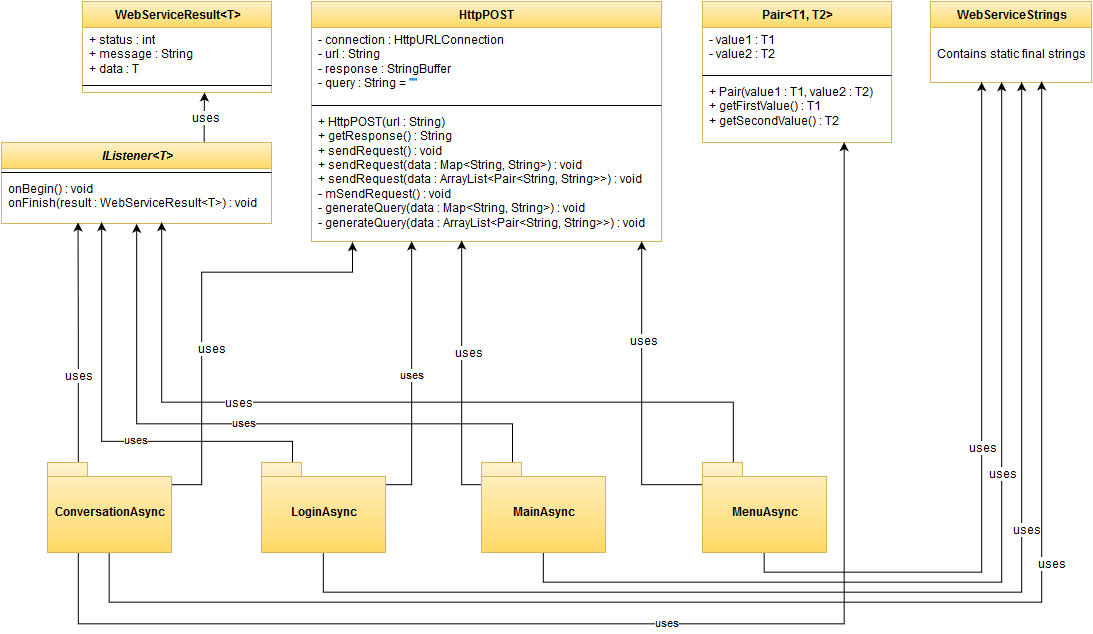

The diagram above was exported from draw.io. Its source (the exported page's mxGraphModel, read from the mxfile embedded in the PNG):
<mxGraphModel dx="1559" dy="1572" grid="1" gridSize="10" guides="1" tooltips="1" connect="1" arrows="1" fold="1" page="1" pageScale="1" pageWidth="826" pageHeight="1169" background="#ffffff" math="0">
  <root>
    <mxCell id="0" />
    <mxCell id="1" parent="0" />
    <mxCell id="21" value="HttpPOST" style="swimlane;html=1;fontStyle=1;align=center;verticalAlign=top;childLayout=stackLayout;horizontal=1;startSize=26;horizontalStack=0;resizeParent=1;resizeLast=0;collapsible=1;marginBottom=0;swimlaneFillColor=#ffffff;plain-yellow" parent="1" vertex="1">
      <mxGeometry x="260" y="-1151" width="350" height="240" as="geometry" />
    </mxCell>
    <mxCell id="22" value="- connection : HttpURLConnection&lt;br&gt;- url : String&lt;br&gt;- response : StringBuffer&lt;br&gt;- query : String = &quot;&quot;&lt;br&gt;" style="text;html=1;strokeColor=none;fillColor=none;align=left;verticalAlign=top;spacingLeft=4;spacingRight=4;whiteSpace=wrap;overflow=hidden;rotatable=0;points=[[0,0.5],[1,0.5]];portConstraint=eastwest;" parent="21" vertex="1">
      <mxGeometry y="26" width="350" height="74" as="geometry" />
    </mxCell>
    <mxCell id="23" value="" style="line;html=1;strokeWidth=1;fillColor=none;align=left;verticalAlign=middle;spacingTop=-1;spacingLeft=3;spacingRight=3;rotatable=0;labelPosition=right;points=[];portConstraint=eastwest;" parent="21" vertex="1">
      <mxGeometry y="100" width="350" height="8" as="geometry" />
    </mxCell>
    <mxCell id="24" value="+ HttpPOST(url : String)&lt;br&gt;+ getResponse() : String&lt;br&gt;+ sendRequest() : void&lt;br&gt;+ sendRequest(data : Map&amp;lt;String, String&amp;gt;) : void&lt;br&gt;+ sendRequest(data : ArrayList&amp;lt;Pair&amp;lt;String, String&amp;gt;&amp;gt;) : void&lt;br&gt;- mSendRequest() : void&lt;br&gt;- generateQuery(data : Map&amp;lt;String, String&amp;gt;) : void&lt;br&gt;- generateQuery(data : ArrayList&amp;lt;Pair&amp;lt;String, String&amp;gt;&amp;gt;) : void&lt;br&gt;" style="text;html=1;strokeColor=none;fillColor=none;align=left;verticalAlign=top;spacingLeft=4;spacingRight=4;whiteSpace=wrap;overflow=hidden;rotatable=0;points=[[0,0.5],[1,0.5]];portConstraint=eastwest;" parent="21" vertex="1">
      <mxGeometry y="108" width="350" height="132" as="geometry" />
    </mxCell>
    <mxCell id="73" style="edgeStyle=orthogonalEdgeStyle;rounded=0;html=1;exitX=0.75;exitY=0;jettySize=auto;orthogonalLoop=1;" edge="1" parent="1" source="57">
      <mxGeometry relative="1" as="geometry">
        <mxPoint x="153" y="-1060" as="targetPoint" />
      </mxGeometry>
    </mxCell>
    <mxCell id="74" value="uses&lt;br&gt;" style="text;html=1;resizable=0;points=[];;align=center;verticalAlign=middle;labelBackgroundColor=#ffffff;" vertex="1" connectable="0" parent="73">
      <mxGeometry x="-0.04" y="-1" relative="1" as="geometry">
        <mxPoint as="offset" />
      </mxGeometry>
    </mxCell>
    <mxCell id="57" value="&lt;i&gt;IListener&amp;lt;T&amp;gt;&lt;/i&gt;" style="swimlane;html=1;fontStyle=1;align=center;verticalAlign=top;childLayout=stackLayout;horizontal=1;startSize=26;horizontalStack=0;resizeParent=1;resizeLast=0;collapsible=1;marginBottom=0;swimlaneFillColor=#ffffff;plain-yellow" vertex="1" parent="1">
      <mxGeometry x="-50" y="-1010" width="270" height="81" as="geometry" />
    </mxCell>
    <mxCell id="59" value="" style="line;html=1;strokeWidth=1;fillColor=none;align=left;verticalAlign=middle;spacingTop=-1;spacingLeft=3;spacingRight=3;rotatable=0;labelPosition=right;points=[];portConstraint=eastwest;" vertex="1" parent="57">
      <mxGeometry y="26" width="270" height="8" as="geometry" />
    </mxCell>
    <mxCell id="60" value="onBegin() : void&lt;br&gt;onFinish(result : WebServiceResult&amp;lt;T&amp;gt;) : void&lt;br&gt;" style="text;html=1;strokeColor=none;fillColor=none;align=left;verticalAlign=top;spacingLeft=4;spacingRight=4;whiteSpace=wrap;overflow=hidden;rotatable=0;points=[[0,0.5],[1,0.5]];portConstraint=eastwest;" vertex="1" parent="57">
      <mxGeometry y="34" width="270" height="36" as="geometry" />
    </mxCell>
    <mxCell id="61" value="Pair&amp;lt;T1, T2&amp;gt;&lt;br&gt;" style="swimlane;html=1;fontStyle=1;align=center;verticalAlign=top;childLayout=stackLayout;horizontal=1;startSize=26;horizontalStack=0;resizeParent=1;resizeLast=0;collapsible=1;marginBottom=0;swimlaneFillColor=#ffffff;plain-yellow" vertex="1" parent="1">
      <mxGeometry x="651" y="-1151" width="189" height="141" as="geometry" />
    </mxCell>
    <mxCell id="62" value="- value1 : T1&lt;br&gt;- value2 : T2&lt;br&gt;" style="text;html=1;strokeColor=none;fillColor=none;align=left;verticalAlign=top;spacingLeft=4;spacingRight=4;whiteSpace=wrap;overflow=hidden;rotatable=0;points=[[0,0.5],[1,0.5]];portConstraint=eastwest;" vertex="1" parent="61">
      <mxGeometry y="26" width="189" height="44" as="geometry" />
    </mxCell>
    <mxCell id="63" value="" style="line;html=1;strokeWidth=1;fillColor=none;align=left;verticalAlign=middle;spacingTop=-1;spacingLeft=3;spacingRight=3;rotatable=0;labelPosition=right;points=[];portConstraint=eastwest;" vertex="1" parent="61">
      <mxGeometry y="70" width="189" height="8" as="geometry" />
    </mxCell>
    <mxCell id="64" value="+ Pair(value1 : T1, value2 : T2)&lt;br&gt;+ getFirstValue() : T1&lt;br&gt;+ getSecondValue() : T2&lt;br&gt;" style="text;html=1;strokeColor=none;fillColor=none;align=left;verticalAlign=top;spacingLeft=4;spacingRight=4;whiteSpace=wrap;overflow=hidden;rotatable=0;points=[[0,0.5],[1,0.5]];portConstraint=eastwest;" vertex="1" parent="61">
      <mxGeometry y="78" width="189" height="52" as="geometry" />
    </mxCell>
    <mxCell id="65" value="WebServiceResult&amp;lt;T&amp;gt;" style="swimlane;html=1;fontStyle=1;align=center;verticalAlign=top;childLayout=stackLayout;horizontal=1;startSize=26;horizontalStack=0;resizeParent=1;resizeLast=0;collapsible=1;marginBottom=0;swimlaneFillColor=#ffffff;plain-yellow" vertex="1" parent="1">
      <mxGeometry x="31" y="-1151" width="189" height="91" as="geometry" />
    </mxCell>
    <mxCell id="66" value="+ status : int&lt;br&gt;+ message : String&lt;br&gt;+ data : T&lt;br&gt;" style="text;html=1;strokeColor=none;fillColor=none;align=left;verticalAlign=top;spacingLeft=4;spacingRight=4;whiteSpace=wrap;overflow=hidden;rotatable=0;points=[[0,0.5],[1,0.5]];portConstraint=eastwest;" vertex="1" parent="65">
      <mxGeometry y="26" width="189" height="54" as="geometry" />
    </mxCell>
    <mxCell id="67" value="" style="line;html=1;strokeWidth=1;fillColor=none;align=left;verticalAlign=middle;spacingTop=-1;spacingLeft=3;spacingRight=3;rotatable=0;labelPosition=right;points=[];portConstraint=eastwest;" vertex="1" parent="65">
      <mxGeometry y="80" width="189" height="8" as="geometry" />
    </mxCell>
    <mxCell id="69" value="WebServiceStrings" style="swimlane;html=1;fontStyle=1;align=center;verticalAlign=top;childLayout=stackLayout;horizontal=1;startSize=26;horizontalStack=0;resizeParent=1;resizeLast=0;collapsible=1;marginBottom=0;swimlaneFillColor=#ffffff;plain-yellow" vertex="1" parent="1">
      <mxGeometry x="879" y="-1151" width="161" height="81" as="geometry" />
    </mxCell>
    <mxCell id="70" value="&lt;div align=&quot;center&quot;&gt;&lt;br&gt;Contains static final strings&lt;br&gt;&lt;/div&gt;" style="text;html=1;strokeColor=none;fillColor=none;align=left;verticalAlign=top;spacingLeft=4;spacingRight=4;whiteSpace=wrap;overflow=hidden;rotatable=0;points=[[0,0.5],[1,0.5]];portConstraint=eastwest;" vertex="1" parent="69">
      <mxGeometry y="26" width="161" height="54" as="geometry" />
    </mxCell>
    <mxCell id="79" style="edgeStyle=orthogonalEdgeStyle;rounded=0;html=1;exitX=0.25;exitY=0;jettySize=auto;orthogonalLoop=1;" edge="1" parent="1" source="75">
      <mxGeometry relative="1" as="geometry">
        <mxPoint x="26.536231884057997" y="-930.0000000000001" as="targetPoint" />
      </mxGeometry>
    </mxCell>
    <mxCell id="80" value="uses&lt;br&gt;" style="text;html=1;resizable=0;points=[];;align=center;verticalAlign=middle;labelBackgroundColor=#ffffff;" vertex="1" connectable="0" parent="79">
      <mxGeometry x="-0.2843" relative="1" as="geometry">
        <mxPoint as="offset" />
      </mxGeometry>
    </mxCell>
    <mxCell id="85" style="edgeStyle=orthogonalEdgeStyle;rounded=0;html=1;exitX=1;exitY=0.25;entryX=0.116;entryY=1.003;entryPerimeter=0;jettySize=auto;orthogonalLoop=1;" edge="1" parent="1" source="75" target="24">
      <mxGeometry relative="1" as="geometry">
        <Array as="points">
          <mxPoint x="150" y="-667" />
          <mxPoint x="150" y="-880" />
          <mxPoint x="300" y="-880" />
        </Array>
      </mxGeometry>
    </mxCell>
    <mxCell id="91" value="uses" style="text;html=1;resizable=0;points=[];;align=center;verticalAlign=middle;labelBackgroundColor=#ffffff;" vertex="1" connectable="0" parent="85">
      <mxGeometry x="-0.215" y="-9" relative="1" as="geometry">
        <mxPoint as="offset" />
      </mxGeometry>
    </mxCell>
    <mxCell id="95" style="edgeStyle=orthogonalEdgeStyle;rounded=0;html=1;exitX=0.5;exitY=1;entryX=0.691;entryY=0.992;entryPerimeter=0;jettySize=auto;orthogonalLoop=1;" edge="1" parent="1" source="75" target="70">
      <mxGeometry relative="1" as="geometry">
        <Array as="points">
          <mxPoint x="58" y="-550" />
          <mxPoint x="990" y="-550" />
        </Array>
      </mxGeometry>
    </mxCell>
    <mxCell id="99" value="uses" style="text;html=1;resizable=0;points=[];;align=center;verticalAlign=middle;labelBackgroundColor=#ffffff;" vertex="1" connectable="0" parent="95">
      <mxGeometry x="0.3584" y="-9" relative="1" as="geometry">
        <mxPoint as="offset" />
      </mxGeometry>
    </mxCell>
    <mxCell id="100" value="uses" style="edgeStyle=orthogonalEdgeStyle;rounded=0;html=1;exitX=0.25;exitY=1;entryX=0.75;entryY=1;jettySize=auto;orthogonalLoop=1;" edge="1" parent="1" source="75" target="61">
      <mxGeometry relative="1" as="geometry">
        <Array as="points">
          <mxPoint x="27" y="-529" />
          <mxPoint x="793" y="-529" />
        </Array>
      </mxGeometry>
    </mxCell>
    <mxCell id="75" value="ConversationAsync" style="shape=folder;fontStyle=1;spacingTop=10;tabWidth=40;tabHeight=14;tabPosition=left;html=1;plain-yellow" vertex="1" parent="1">
      <mxGeometry x="-4" y="-690" width="124" height="90" as="geometry" />
    </mxCell>
    <mxCell id="81" value="uses&lt;br&gt;" style="edgeStyle=orthogonalEdgeStyle;rounded=0;html=1;exitX=0.25;exitY=0;jettySize=auto;orthogonalLoop=1;" edge="1" parent="1" source="76">
      <mxGeometry x="-0.1769" relative="1" as="geometry">
        <mxPoint x="50" y="-930.0000000000001" as="targetPoint" />
        <Array as="points">
          <mxPoint x="241" y="-711" />
          <mxPoint x="50" y="-711" />
        </Array>
        <mxPoint as="offset" />
      </mxGeometry>
    </mxCell>
    <mxCell id="86" value="uses&lt;br&gt;" style="edgeStyle=orthogonalEdgeStyle;rounded=0;html=1;exitX=1;exitY=0.25;jettySize=auto;orthogonalLoop=1;" edge="1" parent="1" source="76">
      <mxGeometry relative="1" as="geometry">
        <mxPoint x="360" y="-911" as="targetPoint" />
        <Array as="points">
          <mxPoint x="360" y="-667" />
          <mxPoint x="360" y="-911" />
        </Array>
      </mxGeometry>
    </mxCell>
    <mxCell id="94" style="edgeStyle=orthogonalEdgeStyle;rounded=0;html=1;exitX=0.5;exitY=1;entryX=0.565;entryY=1.019;entryPerimeter=0;jettySize=auto;orthogonalLoop=1;" edge="1" parent="1" source="76" target="70">
      <mxGeometry relative="1" as="geometry">
        <Array as="points">
          <mxPoint x="271" y="-560" />
          <mxPoint x="970" y="-560" />
        </Array>
      </mxGeometry>
    </mxCell>
    <mxCell id="98" value="uses" style="text;html=1;resizable=0;points=[];;align=center;verticalAlign=middle;labelBackgroundColor=#ffffff;" vertex="1" connectable="0" parent="94">
      <mxGeometry x="0.2831" y="-4" relative="1" as="geometry">
        <mxPoint as="offset" />
      </mxGeometry>
    </mxCell>
    <mxCell id="76" value="LoginAsync" style="shape=folder;fontStyle=1;spacingTop=10;tabWidth=40;tabHeight=14;tabPosition=left;html=1;plain-yellow" vertex="1" parent="1">
      <mxGeometry x="210" y="-690" width="124" height="90" as="geometry" />
    </mxCell>
    <mxCell id="82" value="uses" style="edgeStyle=orthogonalEdgeStyle;rounded=0;html=1;exitX=0.25;exitY=0;entryX=0.5;entryY=1;jettySize=auto;orthogonalLoop=1;" edge="1" parent="1" source="77" target="57">
      <mxGeometry relative="1" as="geometry">
        <Array as="points">
          <mxPoint x="461" y="-729" />
          <mxPoint x="85" y="-729" />
        </Array>
      </mxGeometry>
    </mxCell>
    <mxCell id="87" style="edgeStyle=orthogonalEdgeStyle;rounded=0;html=1;exitX=0;exitY=0.25;jettySize=auto;orthogonalLoop=1;" edge="1" parent="1" source="77">
      <mxGeometry relative="1" as="geometry">
        <mxPoint x="410" y="-912" as="targetPoint" />
        <Array as="points">
          <mxPoint x="410" y="-668" />
          <mxPoint x="410" y="-912" />
        </Array>
      </mxGeometry>
    </mxCell>
    <mxCell id="90" value="uses" style="text;html=1;resizable=0;points=[];;align=center;verticalAlign=middle;labelBackgroundColor=#ffffff;" vertex="1" connectable="0" parent="87">
      <mxGeometry x="0.1505" y="-6" relative="1" as="geometry">
        <mxPoint as="offset" />
      </mxGeometry>
    </mxCell>
    <mxCell id="93" style="edgeStyle=orthogonalEdgeStyle;rounded=0;html=1;exitX=0.5;exitY=1;entryX=0.441;entryY=1.019;entryPerimeter=0;jettySize=auto;orthogonalLoop=1;" edge="1" parent="1" source="77" target="70">
      <mxGeometry relative="1" as="geometry">
        <Array as="points">
          <mxPoint x="492" y="-570" />
          <mxPoint x="950" y="-570" />
        </Array>
      </mxGeometry>
    </mxCell>
    <mxCell id="97" value="uses" style="text;html=1;resizable=0;points=[];;align=center;verticalAlign=middle;labelBackgroundColor=#ffffff;" vertex="1" connectable="0" parent="93">
      <mxGeometry x="0.2082" relative="1" as="geometry">
        <mxPoint as="offset" />
      </mxGeometry>
    </mxCell>
    <mxCell id="77" value="MainAsync" style="shape=folder;fontStyle=1;spacingTop=10;tabWidth=40;tabHeight=14;tabPosition=left;html=1;plain-yellow" vertex="1" parent="1">
      <mxGeometry x="430" y="-690" width="124" height="90" as="geometry" />
    </mxCell>
    <mxCell id="83" style="edgeStyle=orthogonalEdgeStyle;rounded=0;html=1;exitX=0.25;exitY=0;jettySize=auto;orthogonalLoop=1;" edge="1" parent="1" source="78">
      <mxGeometry relative="1" as="geometry">
        <mxPoint x="110" y="-930.0000000000001" as="targetPoint" />
        <Array as="points">
          <mxPoint x="682" y="-750" />
          <mxPoint x="111" y="-750" />
        </Array>
      </mxGeometry>
    </mxCell>
    <mxCell id="84" value="uses&lt;br&gt;" style="text;html=1;resizable=0;points=[];;align=center;verticalAlign=middle;labelBackgroundColor=#ffffff;" vertex="1" connectable="0" parent="83">
      <mxGeometry x="0.3671" y="1" relative="1" as="geometry">
        <mxPoint as="offset" />
      </mxGeometry>
    </mxCell>
    <mxCell id="88" style="edgeStyle=orthogonalEdgeStyle;rounded=0;html=1;exitX=0;exitY=0.25;jettySize=auto;orthogonalLoop=1;" edge="1" parent="1" source="78">
      <mxGeometry relative="1" as="geometry">
        <mxPoint x="590" y="-911" as="targetPoint" />
        <Array as="points">
          <mxPoint x="590" y="-667" />
          <mxPoint x="590" y="-911" />
        </Array>
      </mxGeometry>
    </mxCell>
    <mxCell id="89" value="uses" style="text;html=1;resizable=0;points=[];;align=center;verticalAlign=middle;labelBackgroundColor=#ffffff;" vertex="1" connectable="0" parent="88">
      <mxGeometry x="0.3429" y="-1" relative="1" as="geometry">
        <mxPoint as="offset" />
      </mxGeometry>
    </mxCell>
    <mxCell id="92" style="edgeStyle=orthogonalEdgeStyle;rounded=0;html=1;exitX=0.5;exitY=1;entryX=0.317;entryY=1.019;entryPerimeter=0;jettySize=auto;orthogonalLoop=1;" edge="1" parent="1" source="78" target="70">
      <mxGeometry relative="1" as="geometry" />
    </mxCell>
    <mxCell id="96" value="uses" style="text;html=1;resizable=0;points=[];;align=center;verticalAlign=middle;labelBackgroundColor=#ffffff;" vertex="1" connectable="0" parent="92">
      <mxGeometry x="-0.006" relative="1" as="geometry">
        <mxPoint as="offset" />
      </mxGeometry>
    </mxCell>
    <mxCell id="78" value="MenuAsync" style="shape=folder;fontStyle=1;spacingTop=10;tabWidth=40;tabHeight=14;tabPosition=left;html=1;plain-yellow" vertex="1" parent="1">
      <mxGeometry x="651" y="-690" width="124" height="90" as="geometry" />
    </mxCell>
  </root>
</mxGraphModel>